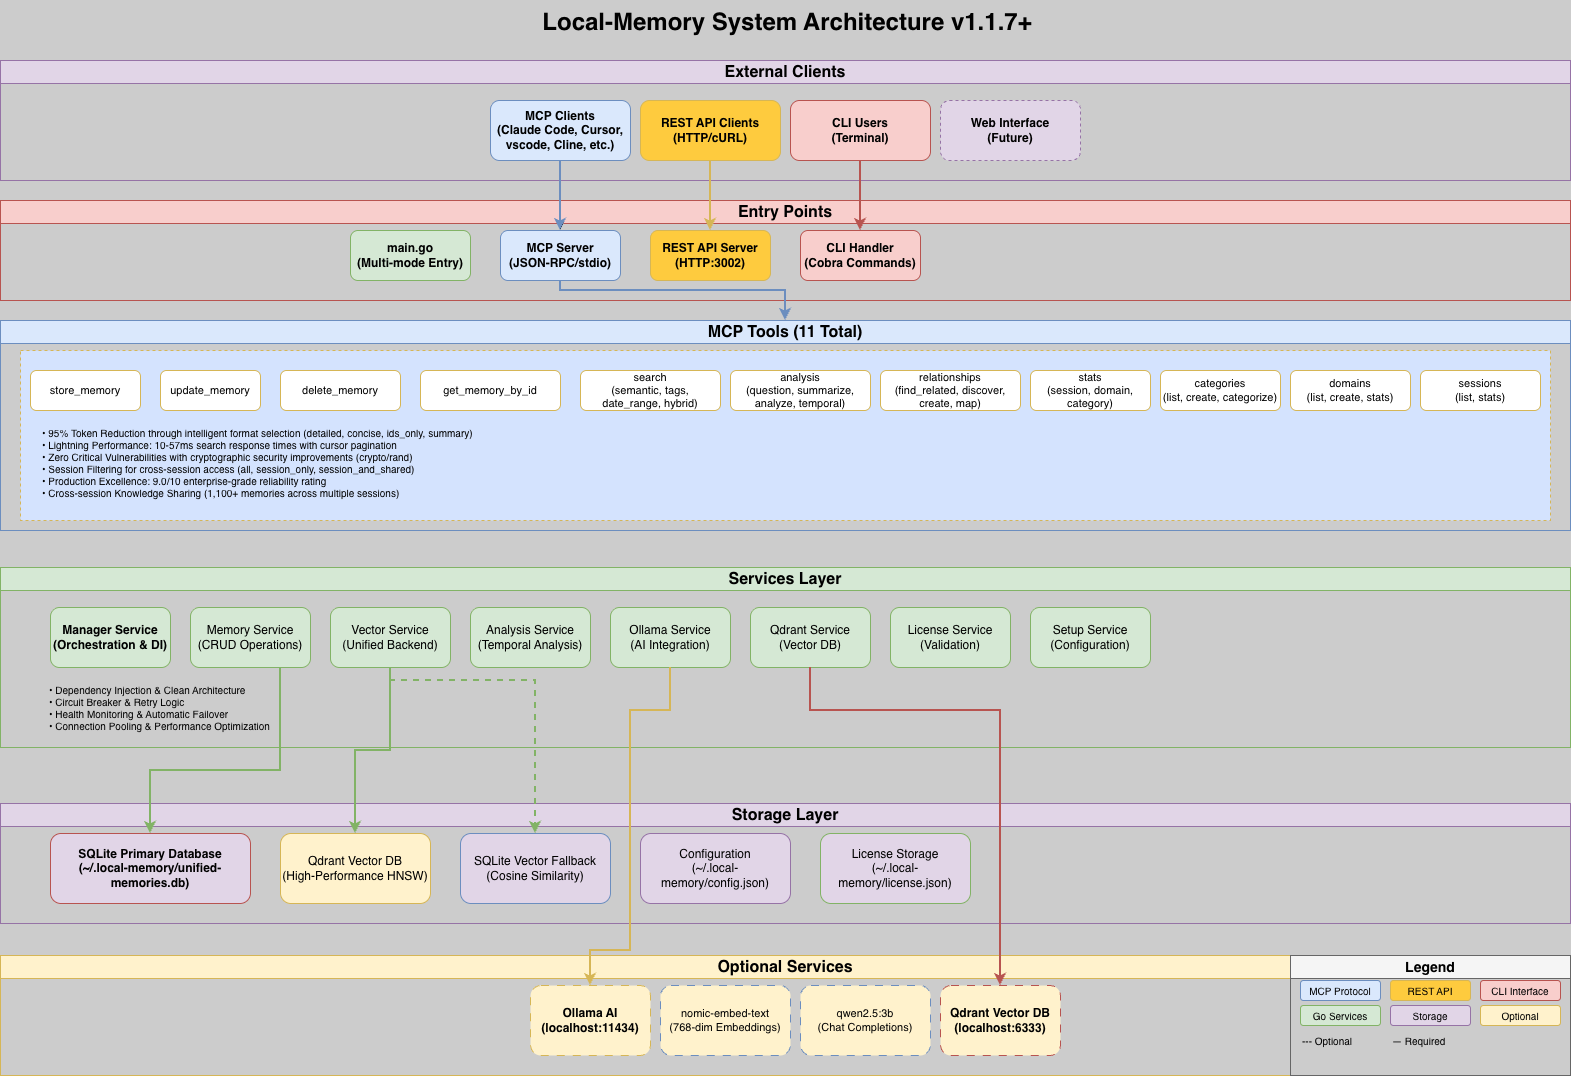

The diagram above was exported from draw.io. Its source (the exported page's mxGraphModel, read from the mxfile embedded in the PNG):
<mxGraphModel dx="1141" dy="711" grid="1" gridSize="10" guides="1" tooltips="1" connect="1" arrows="1" fold="1" page="1" pageScale="1" pageWidth="1654" pageHeight="1169" background="#CCCCCC" math="0" shadow="0">
  <root>
    <mxCell id="0" />
    <mxCell id="1" parent="0" />
    <mxCell id="title" parent="1" style="text;fontSize=24;fontStyle=1;fillColor=none;strokeColor=none;align=center;" value="Local-Memory System Architecture v1.1.7+" vertex="1">
      <mxGeometry height="40" width="400" x="627" y="20" as="geometry" />
    </mxCell>
    <mxCell id="clients-layer" parent="1" style="swimlane;whiteSpace=wrap;html=1;fontSize=16;fontStyle=1;fillColor=#e1d5e7;strokeColor=#9673a6;" value="External Clients" vertex="1">
      <mxGeometry height="120" width="1570" x="40" y="80" as="geometry" />
    </mxCell>
    <mxCell id="other-mcp-clients" parent="clients-layer" style="rounded=1;whiteSpace=wrap;html=1;fillColor=#dae8fc;strokeColor=#6c8ebf;fontSize=12;fontStyle=1;" value="MCP Clients&lt;br&gt;(Claude Code, Cursor, vscode, Cline, etc.)" vertex="1">
      <mxGeometry height="60" width="140" x="490" y="40" as="geometry" />
    </mxCell>
    <mxCell id="rest-clients" parent="clients-layer" style="rounded=1;whiteSpace=wrap;html=1;fillColor=light-dark(#fecb3e, #d8e300);strokeColor=#d6b656;fontSize=12;fontStyle=1;" value="REST API Clients&#10;(HTTP/cURL)" vertex="1">
      <mxGeometry height="60" width="140" x="640" y="40" as="geometry" />
    </mxCell>
    <mxCell id="cli-users" parent="clients-layer" style="rounded=1;whiteSpace=wrap;html=1;fillColor=#f8cecc;strokeColor=#b85450;fontSize=12;fontStyle=1;" value="CLI Users&#10;(Terminal)" vertex="1">
      <mxGeometry height="60" width="140" x="790" y="40" as="geometry" />
    </mxCell>
    <mxCell id="web-interface" parent="clients-layer" style="rounded=1;whiteSpace=wrap;html=1;fillColor=#e1d5e7;strokeColor=#9673a6;fontSize=12;fontStyle=1;dashed=1;" value="Web Interface&#10;(Future)" vertex="1">
      <mxGeometry height="60" width="140" x="940" y="40" as="geometry" />
    </mxCell>
    <mxCell id="entry-layer" parent="1" style="swimlane;whiteSpace=wrap;html=1;fontSize=16;fontStyle=1;fillColor=#f8cecc;strokeColor=#b85450;" value="Entry Points" vertex="1">
      <mxGeometry height="100" width="1570" x="40" y="220" as="geometry" />
    </mxCell>
    <mxCell id="main-binary" parent="entry-layer" style="rounded=1;whiteSpace=wrap;html=1;fillColor=#d5e8d4;strokeColor=#82b366;fontSize=12;fontStyle=1;" value="main.go&#10;(Multi-mode Entry)" vertex="1">
      <mxGeometry height="50" width="120" x="350" y="30" as="geometry" />
    </mxCell>
    <mxCell id="mcp-server" parent="entry-layer" style="rounded=1;whiteSpace=wrap;html=1;fillColor=#dae8fc;strokeColor=#6c8ebf;fontSize=12;fontStyle=1;" value="MCP Server&#10;(JSON-RPC/stdio)" vertex="1">
      <mxGeometry height="50" width="120" x="500" y="30" as="geometry" />
    </mxCell>
    <mxCell id="rest-server" parent="entry-layer" style="rounded=1;whiteSpace=wrap;html=1;fillColor=light-dark(#fecb3e, #d8e300);strokeColor=#d6b656;fontSize=12;fontStyle=1;" value="REST API Server&#10;(HTTP:3002)" vertex="1">
      <mxGeometry height="50" width="120" x="650" y="30" as="geometry" />
    </mxCell>
    <mxCell id="cli-handler" parent="entry-layer" style="rounded=1;whiteSpace=wrap;html=1;fillColor=#f8cecc;strokeColor=#b85450;fontSize=12;fontStyle=1;" value="CLI Handler&#10;(Cobra Commands)" vertex="1">
      <mxGeometry height="50" width="120" x="800" y="30" as="geometry" />
    </mxCell>
    <mxCell id="mcp-tools-layer" parent="1" style="swimlane;whiteSpace=wrap;html=1;fontSize=16;fontStyle=1;fillColor=#dae8fc;strokeColor=#6c8ebf;" value="MCP Tools (11 Total)" vertex="1">
      <mxGeometry height="210" width="1570" x="40" y="340" as="geometry" />
    </mxCell>
    <mxCell id="unified-tools-group" parent="mcp-tools-layer" style="rounded=0;whiteSpace=wrap;html=1;fillColor=light-dark(#d4e3fe, #d8e300);strokeColor=#d6b656;fontSize=14;fontStyle=1;dashed=1;" value="" vertex="1">
      <mxGeometry height="170" width="1530" x="20" y="30" as="geometry" />
    </mxCell>
    <mxCell id="store-memory-unified" parent="mcp-tools-layer" style="rounded=1;whiteSpace=wrap;html=1;fillColor=light-dark(#ffffff, #d8e300);strokeColor=#d6b656;fontSize=11;" value="store_memory" vertex="1">
      <mxGeometry height="40" width="110" x="30" y="50" as="geometry" />
    </mxCell>
    <mxCell id="search-tool" parent="mcp-tools-layer" style="rounded=1;whiteSpace=wrap;html=1;fillColor=light-dark(#ffffff, #d8e300);strokeColor=#d6b656;fontSize=11;" value="search&#10;(semantic, tags, date_range, hybrid)" vertex="1">
      <mxGeometry height="40" width="140" x="580" y="50" as="geometry" />
    </mxCell>
    <mxCell id="analysis-tool" parent="mcp-tools-layer" style="rounded=1;whiteSpace=wrap;html=1;fillColor=light-dark(#ffffff, #d8e300);strokeColor=#d6b656;fontSize=11;" value="analysis&#10;(question, summarize, analyze, temporal)" vertex="1">
      <mxGeometry height="40" width="140" x="730" y="50" as="geometry" />
    </mxCell>
    <mxCell id="relationships-tool" parent="mcp-tools-layer" style="rounded=1;whiteSpace=wrap;html=1;fillColor=light-dark(#ffffff, #d8e300);strokeColor=#d6b656;fontSize=11;" value="relationships&#10;(find_related, discover, create, map)" vertex="1">
      <mxGeometry height="40" width="140" x="880" y="50" as="geometry" />
    </mxCell>
    <mxCell id="stats-tool" parent="mcp-tools-layer" style="rounded=1;whiteSpace=wrap;html=1;fillColor=light-dark(#ffffff, #d8e300);strokeColor=#d6b656;fontSize=11;" value="stats&#10;(session, domain, category)" vertex="1">
      <mxGeometry height="40" width="120" x="1030" y="50" as="geometry" />
    </mxCell>
    <mxCell id="categories-tool" parent="mcp-tools-layer" style="rounded=1;whiteSpace=wrap;html=1;fillColor=light-dark(#ffffff, #d8e300);strokeColor=#d6b656;fontSize=11;" value="categories&#10;(list, create, categorize)" vertex="1">
      <mxGeometry height="40" width="120" x="1160" y="50" as="geometry" />
    </mxCell>
    <mxCell id="domains-tool" parent="mcp-tools-layer" style="rounded=1;whiteSpace=wrap;html=1;fillColor=light-dark(#ffffff, #d8e300);strokeColor=#d6b656;fontSize=11;" value="domains&#10;(list, create, stats)" vertex="1">
      <mxGeometry height="40" width="120" x="1290" y="50" as="geometry" />
    </mxCell>
    <mxCell id="sessions-tool" parent="mcp-tools-layer" style="rounded=1;whiteSpace=wrap;html=1;fillColor=light-dark(#ffffff, #d8e300);strokeColor=#d6b656;fontSize=11;" value="sessions&#10;(list, stats)" vertex="1">
      <mxGeometry height="40" width="120" x="1420" y="50" as="geometry" />
    </mxCell>
    <mxCell id="tool-features" parent="mcp-tools-layer" style="text;html=1;strokeColor=none;fillColor=none;align=left;verticalAlign=top;whiteSpace=wrap;rounded=0;fontSize=10;" value="• 95% Token Reduction through intelligent format selection (detailed, concise, ids_only, summary)&#10;• Lightning Performance: 10-57ms search response times with cursor pagination&#10;• Zero Critical Vulnerabilities with cryptographic security improvements (crypto/rand)&#10;• Session Filtering for cross-session access (all, session_only, session_and_shared)&#10;• Production Excellence: 9.0/10 enterprise-grade reliability rating&#10;• Cross-session Knowledge Sharing (1,100+ memories across multiple sessions)" vertex="1">
      <mxGeometry height="90" width="1500" x="40" y="100" as="geometry" />
    </mxCell>
    <mxCell id="SXCj8XPUMGW19PlxeP8o-1" parent="mcp-tools-layer" style="rounded=1;whiteSpace=wrap;html=1;fillColor=light-dark(#ffffff, #d8e300);strokeColor=#d6b656;fontSize=11;" value="update_memory" vertex="1">
      <mxGeometry height="40" width="100" x="160" y="50" as="geometry" />
    </mxCell>
    <mxCell id="SXCj8XPUMGW19PlxeP8o-2" parent="mcp-tools-layer" style="rounded=1;whiteSpace=wrap;html=1;fillColor=light-dark(#ffffff, #d8e300);strokeColor=#d6b656;fontSize=11;" value="delete_memory" vertex="1">
      <mxGeometry height="40" width="120" x="280" y="50" as="geometry" />
    </mxCell>
    <mxCell id="SXCj8XPUMGW19PlxeP8o-3" parent="mcp-tools-layer" style="rounded=1;whiteSpace=wrap;html=1;fillColor=light-dark(#ffffff, #d8e300);strokeColor=#d6b656;fontSize=11;" value="get_memory_by_id" vertex="1">
      <mxGeometry height="40" width="140" x="420" y="50" as="geometry" />
    </mxCell>
    <mxCell id="services-layer" parent="1" style="swimlane;whiteSpace=wrap;html=1;fontSize=16;fontStyle=1;fillColor=#d5e8d4;strokeColor=#82b366;" value="Services Layer" vertex="1">
      <mxGeometry height="180" width="1570" x="40" y="587" as="geometry" />
    </mxCell>
    <mxCell id="manager-service" parent="services-layer" style="rounded=1;whiteSpace=wrap;html=1;fillColor=#d5e8d4;strokeColor=#82b366;fontSize=12;fontStyle=1;" value="Manager Service&#10;(Orchestration &amp; DI)" vertex="1">
      <mxGeometry height="60" width="120" x="50" y="40" as="geometry" />
    </mxCell>
    <mxCell id="memory-service" parent="services-layer" style="rounded=1;whiteSpace=wrap;html=1;fillColor=#d5e8d4;strokeColor=#82b366;fontSize=12;" value="Memory Service&#10;(CRUD Operations)" vertex="1">
      <mxGeometry height="60" width="120" x="190" y="40" as="geometry" />
    </mxCell>
    <mxCell id="vector-service" parent="services-layer" style="rounded=1;whiteSpace=wrap;html=1;fillColor=#d5e8d4;strokeColor=#82b366;fontSize=12;" value="Vector Service&#10;(Unified Backend)" vertex="1">
      <mxGeometry height="60" width="120" x="330" y="40" as="geometry" />
    </mxCell>
    <mxCell id="analysis-service" parent="services-layer" style="rounded=1;whiteSpace=wrap;html=1;fillColor=#d5e8d4;strokeColor=#82b366;fontSize=12;" value="Analysis Service&#10;(Temporal Analysis)" vertex="1">
      <mxGeometry height="60" width="120" x="470" y="40" as="geometry" />
    </mxCell>
    <mxCell id="ollama-service" parent="services-layer" style="rounded=1;whiteSpace=wrap;html=1;fillColor=#d5e8d4;strokeColor=#82b366;fontSize=12;" value="Ollama Service&#10;(AI Integration)" vertex="1">
      <mxGeometry height="60" width="120" x="610" y="40" as="geometry" />
    </mxCell>
    <mxCell id="qdrant-service" parent="services-layer" style="rounded=1;whiteSpace=wrap;html=1;fillColor=#d5e8d4;strokeColor=#82b366;fontSize=12;" value="Qdrant Service&#10;(Vector DB)" vertex="1">
      <mxGeometry height="60" width="120" x="750" y="40" as="geometry" />
    </mxCell>
    <mxCell id="license-service" parent="services-layer" style="rounded=1;whiteSpace=wrap;html=1;fillColor=#d5e8d4;strokeColor=#82b366;fontSize=12;" value="License Service&#10;(Validation)" vertex="1">
      <mxGeometry height="60" width="120" x="890" y="40" as="geometry" />
    </mxCell>
    <mxCell id="setup-service" parent="services-layer" style="rounded=1;whiteSpace=wrap;html=1;fillColor=#d5e8d4;strokeColor=#82b366;fontSize=12;" value="Setup Service&#10;(Configuration)" vertex="1">
      <mxGeometry height="60" width="120" x="1030" y="40" as="geometry" />
    </mxCell>
    <mxCell id="service-features" parent="services-layer" style="text;html=1;strokeColor=none;fillColor=none;align=left;verticalAlign=top;whiteSpace=wrap;rounded=0;fontSize=10;" value="• Dependency Injection &amp; Clean Architecture&#10;• Circuit Breaker &amp; Retry Logic&#10;• Health Monitoring &amp; Automatic Failover&#10;• Connection Pooling &amp; Performance Optimization" vertex="1">
      <mxGeometry height="60" width="1100" x="47" y="110" as="geometry" />
    </mxCell>
    <mxCell id="storage-layer" parent="1" style="swimlane;whiteSpace=wrap;html=1;fontSize=16;fontStyle=1;fillColor=#e1d5e7;strokeColor=#9673a6;" value="Storage Layer" vertex="1">
      <mxGeometry height="120" width="1570" x="40" y="823" as="geometry" />
    </mxCell>
    <mxCell id="sqlite-primary" parent="storage-layer" style="rounded=1;whiteSpace=wrap;html=1;fillColor=light-dark(#E1D5E7,#AFD3D5);strokeColor=#b85450;fontSize=12;fontStyle=1;" value="SQLite Primary Database&#10;(~/.local-memory/unified-memories.db)" vertex="1">
      <mxGeometry height="70" width="200" x="50" y="30" as="geometry" />
    </mxCell>
    <mxCell id="qdrant-vectors" parent="storage-layer" style="rounded=1;whiteSpace=wrap;html=1;fillColor=#FFF2CC;strokeColor=#d6b656;fontSize=12;" value="Qdrant Vector DB&#10;(High-Performance HNSW)" vertex="1">
      <mxGeometry height="70" width="150" x="280" y="30" as="geometry" />
    </mxCell>
    <mxCell id="sqlite-fallback" parent="storage-layer" style="rounded=1;whiteSpace=wrap;html=1;fillColor=#E1D5E7;strokeColor=#6c8ebf;fontSize=12;" value="SQLite Vector Fallback&#10;(Cosine Similarity)" vertex="1">
      <mxGeometry height="70" width="150" x="460" y="30" as="geometry" />
    </mxCell>
    <mxCell id="config-storage" parent="storage-layer" style="rounded=1;whiteSpace=wrap;html=1;fillColor=#e1d5e7;strokeColor=#9673a6;fontSize=12;" value="Configuration&#10;(~/.local-memory/config.json)" vertex="1">
      <mxGeometry height="70" width="150" x="640" y="30" as="geometry" />
    </mxCell>
    <mxCell id="license-storage" parent="storage-layer" style="rounded=1;whiteSpace=wrap;html=1;fillColor=#E1D5E7;strokeColor=#82b366;fontSize=12;" value="License Storage&#10;(~/.local-memory/license.json)" vertex="1">
      <mxGeometry height="70" width="150" x="820" y="30" as="geometry" />
    </mxCell>
    <mxCell id="external-layer" parent="1" style="swimlane;whiteSpace=wrap;html=1;fontSize=16;fontStyle=1;fillColor=#fff2cc;strokeColor=#d6b656;" value="Optional Services" vertex="1">
      <mxGeometry height="120" width="1570" x="40" y="975" as="geometry" />
    </mxCell>
    <mxCell id="ollama-ai" parent="external-layer" style="rounded=1;whiteSpace=wrap;html=1;fillColor=#fff2cc;strokeColor=#d6b656;fontSize=12;fontStyle=1;dashed=1;dashPattern=8 8;" value="Ollama AI&#10;(localhost:11434)" vertex="1">
      <mxGeometry height="70" width="120" x="530" y="30" as="geometry" />
    </mxCell>
    <mxCell id="embedding-model" parent="external-layer" style="rounded=1;whiteSpace=wrap;html=1;fillColor=#FFF2CC;strokeColor=#6c8ebf;fontSize=11;dashed=1;dashPattern=8 8;" value="nomic-embed-text&#10;(768-dim Embeddings)" vertex="1">
      <mxGeometry height="70" width="130" x="660" y="30" as="geometry" />
    </mxCell>
    <mxCell id="chat-model" parent="external-layer" style="rounded=1;whiteSpace=wrap;html=1;fillColor=#FFF2CC;strokeColor=#6c8ebf;fontSize=11;dashed=1;dashPattern=8 8;" value="qwen2.5:3b&lt;br&gt;(Chat Completions)" vertex="1">
      <mxGeometry height="70" width="130" x="800" y="30" as="geometry" />
    </mxCell>
    <mxCell id="qdrant-external" parent="external-layer" style="rounded=1;whiteSpace=wrap;html=1;fillColor=light-dark(#FFF2CC,#AFD3D5);strokeColor=#b85450;fontSize=12;fontStyle=1;dashed=1;dashPattern=8 8;" value="Qdrant Vector DB&#10;(localhost:6333)" vertex="1">
      <mxGeometry height="70" width="120" x="940" y="30" as="geometry" />
    </mxCell>
    <mxCell id="client-to-rest" edge="1" parent="1" source="rest-clients" style="edgeStyle=orthogonalEdgeStyle;rounded=0;orthogonalLoop=1;jettySize=auto;html=1;strokeWidth=2;strokeColor=#d6b656;" target="rest-server">
      <mxGeometry relative="1" as="geometry" />
    </mxCell>
    <mxCell id="client-to-cli" edge="1" parent="1" source="cli-users" style="edgeStyle=orthogonalEdgeStyle;rounded=0;orthogonalLoop=1;jettySize=auto;html=1;strokeWidth=2;strokeColor=#b85450;" target="cli-handler">
      <mxGeometry relative="1" as="geometry" />
    </mxCell>
    <mxCell id="services-to-storage" edge="1" parent="1" source="memory-service" style="edgeStyle=orthogonalEdgeStyle;rounded=0;orthogonalLoop=1;jettySize=auto;html=1;strokeWidth=2;strokeColor=#82b366;exitX=0.75;exitY=1;exitDx=0;exitDy=0;" target="sqlite-primary">
      <mxGeometry relative="1" as="geometry">
        <Array as="points">
          <mxPoint x="320" y="790" />
          <mxPoint x="190" y="790" />
        </Array>
      </mxGeometry>
    </mxCell>
    <mxCell id="vector-to-qdrant" edge="1" parent="1" source="vector-service" style="edgeStyle=orthogonalEdgeStyle;rounded=0;orthogonalLoop=1;jettySize=auto;html=1;strokeWidth=2;strokeColor=#82b366;" target="qdrant-vectors">
      <mxGeometry relative="1" as="geometry" />
    </mxCell>
    <mxCell id="vector-to-fallback" edge="1" parent="1" source="vector-service" style="edgeStyle=orthogonalEdgeStyle;rounded=0;orthogonalLoop=1;jettySize=auto;html=1;strokeWidth=2;strokeColor=#82b366;dashed=1;" target="sqlite-fallback">
      <mxGeometry relative="1" as="geometry">
        <Array as="points">
          <mxPoint x="430" y="700" />
          <mxPoint x="575" y="700" />
        </Array>
      </mxGeometry>
    </mxCell>
    <mxCell id="ollama-to-external" edge="1" parent="1" source="ollama-service" style="edgeStyle=orthogonalEdgeStyle;rounded=0;orthogonalLoop=1;jettySize=auto;html=1;strokeWidth=2;strokeColor=#d6b656;exitX=0.5;exitY=1;exitDx=0;exitDy=0;entryX=0.5;entryY=0;entryDx=0;entryDy=0;" target="ollama-ai">
      <mxGeometry relative="1" as="geometry">
        <Array as="points">
          <mxPoint x="710" y="730" />
          <mxPoint x="670" y="730" />
          <mxPoint x="670" y="970" />
          <mxPoint x="630" y="970" />
        </Array>
      </mxGeometry>
    </mxCell>
    <mxCell id="qdrant-to-external" edge="1" parent="1" source="qdrant-service" style="edgeStyle=orthogonalEdgeStyle;rounded=0;orthogonalLoop=1;jettySize=auto;html=1;strokeWidth=2;strokeColor=#b85450;exitX=0.5;exitY=1;exitDx=0;exitDy=0;entryX=0.5;entryY=0;entryDx=0;entryDy=0;" target="qdrant-external">
      <mxGeometry relative="1" as="geometry">
        <Array as="points">
          <mxPoint x="850" y="730" />
          <mxPoint x="1040" y="730" />
        </Array>
      </mxGeometry>
    </mxCell>
    <mxCell id="legend" parent="1" style="swimlane;whiteSpace=wrap;html=1;fontSize=14;fontStyle=1;fillColor=#f5f5f5;strokeColor=#666666;" value="Legend" vertex="1">
      <mxGeometry height="120" width="280" x="1330" y="975" as="geometry" />
    </mxCell>
    <mxCell id="legend-mcp" parent="legend" style="rounded=1;whiteSpace=wrap;html=1;fillColor=#dae8fc;strokeColor=#6c8ebf;fontSize=10;" value="MCP Protocol" vertex="1">
      <mxGeometry height="20" width="80" x="10" y="25" as="geometry" />
    </mxCell>
    <mxCell id="legend-rest" parent="legend" style="rounded=1;whiteSpace=wrap;html=1;fillColor=light-dark(#fecb3e, #d8e300);strokeColor=#d6b656;fontSize=10;" value="REST API" vertex="1">
      <mxGeometry height="20" width="80" x="100" y="25" as="geometry" />
    </mxCell>
    <mxCell id="legend-cli" parent="legend" style="rounded=1;whiteSpace=wrap;html=1;fillColor=#f8cecc;strokeColor=#b85450;fontSize=10;" value="CLI Interface" vertex="1">
      <mxGeometry height="20" width="80" x="190" y="25" as="geometry" />
    </mxCell>
    <mxCell id="legend-services" parent="legend" style="rounded=1;whiteSpace=wrap;html=1;fillColor=#d5e8d4;strokeColor=#82b366;fontSize=10;" value="Go Services" vertex="1">
      <mxGeometry height="20" width="80" x="10" y="50" as="geometry" />
    </mxCell>
    <mxCell id="legend-storage" parent="legend" style="rounded=1;whiteSpace=wrap;html=1;fillColor=#e1d5e7;strokeColor=#9673a6;fontSize=10;" value="Storage" vertex="1">
      <mxGeometry height="20" width="80" x="100" y="50" as="geometry" />
    </mxCell>
    <mxCell id="legend-external" parent="legend" style="rounded=1;whiteSpace=wrap;html=1;fillColor=#fff2cc;strokeColor=#d6b656;fontSize=10;" value="Optional" vertex="1">
      <mxGeometry height="20" width="80" x="190" y="50" as="geometry" />
    </mxCell>
    <mxCell id="legend-optional" parent="legend" style="text;html=1;strokeColor=none;fillColor=none;align=left;verticalAlign=middle;whiteSpace=wrap;rounded=0;fontSize=10;dashed=1;" value="--- Optional" vertex="1">
      <mxGeometry height="20" width="80" x="10" y="75" as="geometry" />
    </mxCell>
    <mxCell id="legend-required" parent="legend" style="text;html=1;strokeColor=none;fillColor=none;align=left;verticalAlign=middle;whiteSpace=wrap;rounded=0;fontSize=10;" value="— Required" vertex="1">
      <mxGeometry height="20" width="80" x="100" y="75" as="geometry" />
    </mxCell>
    <mxCell id="cEnK7d-rnsUVsqKbN4GK-2" edge="1" parent="1" source="other-mcp-clients" style="edgeStyle=orthogonalEdgeStyle;rounded=0;orthogonalLoop=1;jettySize=auto;html=1;exitX=0.5;exitY=1;exitDx=0;exitDy=0;entryX=0.5;entryY=0;entryDx=0;entryDy=0;strokeColor=light-dark(default, #aa7942);" target="mcp-server">
      <mxGeometry relative="1" as="geometry" />
    </mxCell>
    <mxCell id="cEnK7d-rnsUVsqKbN4GK-4" edge="1" parent="1" source="other-mcp-clients" style="edgeStyle=orthogonalEdgeStyle;rounded=0;orthogonalLoop=1;jettySize=auto;html=1;strokeWidth=2;strokeColor=#6c8ebf;exitX=0.5;exitY=1;exitDx=0;exitDy=0;entryX=0.5;entryY=0;entryDx=0;entryDy=0;" target="mcp-server">
      <mxGeometry relative="1" as="geometry">
        <mxPoint x="230" y="210" as="sourcePoint" />
        <mxPoint x="370" y="280" as="targetPoint" />
      </mxGeometry>
    </mxCell>
    <mxCell id="cEnK7d-rnsUVsqKbN4GK-5" edge="1" parent="1" source="mcp-server" style="edgeStyle=orthogonalEdgeStyle;rounded=0;orthogonalLoop=1;jettySize=auto;html=1;strokeWidth=2;strokeColor=#6c8ebf;exitX=0.5;exitY=1;exitDx=0;exitDy=0;entryX=0.5;entryY=0;entryDx=0;entryDy=0;" target="mcp-tools-layer">
      <mxGeometry relative="1" as="geometry">
        <Array as="points">
          <mxPoint x="600" y="310" />
          <mxPoint x="825" y="310" />
        </Array>
        <mxPoint x="600" y="313" as="sourcePoint" />
        <mxPoint x="600" y="383" as="targetPoint" />
      </mxGeometry>
    </mxCell>
  </root>
</mxGraphModel>